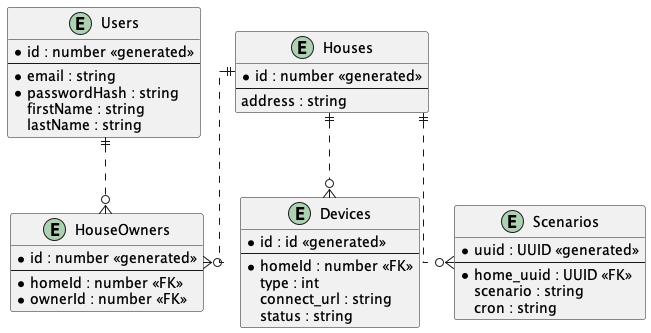

The diagram above was rendered by PlantUML. Its source (embedded in the PNG):
@startuml ErDiagram

skinparam linetype ortho

entity Users {
  *id : number <<generated>>
  --
  *email : string
  *passwordHash : string
  firstName : string
  lastName : string
}

entity Houses {
  *id : number <<generated>>
  --
  address : string
}

entity HouseOwners {
  *id : number <<generated>>
  --
  *homeId : number <<FK>>
  *ownerId : number <<FK>>
}

entity Devices {
  *id : id <<generated>>
  --
  *homeId : number <<FK>>
  type : int
  connect_url : string
  status : string
}

entity Scenarios {
  *uuid : UUID <<generated>>
  --
  *home_uuid : UUID <<FK>>
  scenario : string
  cron : string
}

Users ||..o{ HouseOwners
Houses ||..o{ Scenarios
Houses ||..o{ HouseOwners
Houses ||..o{ Devices

@enduml